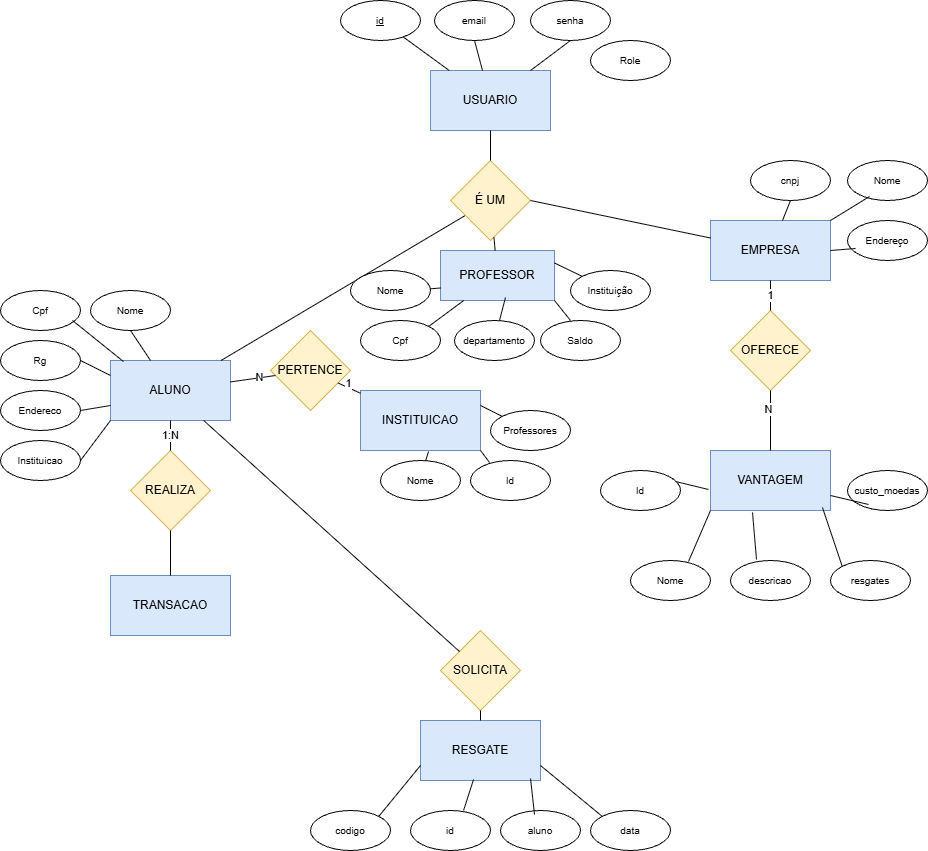

The diagram above was exported from draw.io. Its source (the exported page's mxGraphModel, read from the mxfile embedded in the PNG):
<mxGraphModel dx="1810" dy="1762" grid="1" gridSize="10" guides="1" tooltips="1" connect="1" arrows="1" fold="1" page="1" pageScale="1" pageWidth="827" pageHeight="1169" math="0" shadow="0">
  <root>
    <mxCell id="0" />
    <mxCell id="1" parent="0" />
    <mxCell id="user" parent="1" style="rounded=0;whiteSpace=wrap;html=1;fillColor=#dae8fc;strokeColor=#6c8ebf;fontWeight=bold;" value="USUARIO" vertex="1">
      <mxGeometry height="60" width="120" x="410" y="20" as="geometry" />
    </mxCell>
    <mxCell id="aluno" parent="1" style="rounded=0;whiteSpace=wrap;html=1;fillColor=#dae8fc;strokeColor=#6c8ebf;fontWeight=bold;" value="ALUNO" vertex="1">
      <mxGeometry height="60" width="120" x="90" y="310" as="geometry" />
    </mxCell>
    <mxCell id="prof" parent="1" style="rounded=0;whiteSpace=wrap;html=1;fillColor=#dae8fc;strokeColor=#6c8ebf;fontWeight=bold;" value="PROFESSOR" vertex="1">
      <mxGeometry height="50" width="114" x="420" y="200" as="geometry" />
    </mxCell>
    <mxCell id="emp" parent="1" style="rounded=0;whiteSpace=wrap;html=1;fillColor=#dae8fc;strokeColor=#6c8ebf;fontWeight=bold;" value="EMPRESA" vertex="1">
      <mxGeometry height="60" width="120" x="690" y="170" as="geometry" />
    </mxCell>
    <mxCell id="inst" parent="1" style="rounded=0;whiteSpace=wrap;html=1;fillColor=#dae8fc;strokeColor=#6c8ebf;fontWeight=bold;" value="INSTITUICAO" vertex="1">
      <mxGeometry height="60" width="120" x="340" y="340" as="geometry" />
    </mxCell>
    <mxCell id="trans" parent="1" style="rounded=0;whiteSpace=wrap;html=1;fillColor=#dae8fc;strokeColor=#6c8ebf;fontWeight=bold;" value="TRANSACAO" vertex="1">
      <mxGeometry height="60" width="120" x="90" y="525" as="geometry" />
    </mxCell>
    <mxCell id="vant" parent="1" style="rounded=0;whiteSpace=wrap;html=1;fillColor=#dae8fc;strokeColor=#6c8ebf;fontWeight=bold;" value="VANTAGEM" vertex="1">
      <mxGeometry height="60" width="120" x="690" y="400" as="geometry" />
    </mxCell>
    <mxCell id="resgate" parent="1" style="rounded=0;whiteSpace=wrap;html=1;fillColor=#dae8fc;strokeColor=#6c8ebf;fontWeight=bold;" value="RESGATE" vertex="1">
      <mxGeometry height="60" width="120" x="400" y="670" as="geometry" />
    </mxCell>
    <mxCell id="u_email" parent="1" style="ellipse;whiteSpace=wrap;html=1;fontSize=10;" value="email" vertex="1">
      <mxGeometry height="40" width="80" x="414" y="-50" as="geometry" />
    </mxCell>
    <mxCell id="edge_u_email" edge="1" parent="1" source="u_email" style="endArrow=none;html=1;rounded=0;exitX=0.5;exitY=1;exitDx=0;exitDy=0;" target="user" value="">
      <mxGeometry height="50" relative="1" width="50" as="geometry" />
    </mxCell>
    <mxCell id="u_tipo" parent="1" style="ellipse;whiteSpace=wrap;html=1;fontSize=10;" value="senha" vertex="1">
      <mxGeometry height="40" width="80" x="510" y="-50" as="geometry" />
    </mxCell>
    <mxCell id="edge_u_tipo" edge="1" parent="1" source="u_tipo" style="endArrow=none;html=1;rounded=0;exitX=0.5;exitY=1;exitDx=0;exitDy=0;" target="user" value="">
      <mxGeometry height="50" relative="1" width="50" as="geometry" />
    </mxCell>
    <mxCell id="a_saldo" parent="1" style="ellipse;whiteSpace=wrap;html=1;fontSize=10;" value="Nome&lt;span style=&quot;color: rgba(0, 0, 0, 0); font-family: monospace; font-size: 0px; text-align: start; white-space: nowrap;&quot;&gt;%3CmxGraphModel%3E%3Croot%3E%3CmxCell%20id%3D%220%22%2F%3E%3CmxCell%20id%3D%221%22%20parent%3D%220%22%2F%3E%3CmxCell%20id%3D%222%22%20parent%3D%221%22%20style%3D%22ellipse%3BwhiteSpace%3Dwrap%3Bhtml%3D1%3BfontSize%3D10%3B%22%20value%3D%22departamento%22%20vertex%3D%221%22%3E%3CmxGeometry%20height%3D%2240%22%20width%3D%2280%22%20x%3D%22434%22%20y%3D%22270%22%20as%3D%22geometry%22%2F%3E%3C%2FmxCell%3E%3C%2Froot%3E%3C%2FmxGraphModel%3E&lt;/span&gt;" vertex="1">
      <mxGeometry height="40" width="80" x="70" y="240" as="geometry" />
    </mxCell>
    <mxCell id="edge_a_saldo" edge="1" parent="1" source="a_saldo" style="endArrow=none;html=1;rounded=0;exitX=0.5;exitY=1;exitDx=0;exitDy=0;" target="aluno" value="">
      <mxGeometry height="50" relative="1" width="50" as="geometry" />
    </mxCell>
    <mxCell id="p_dep" parent="1" style="ellipse;whiteSpace=wrap;html=1;fontSize=10;" value="departamento" vertex="1">
      <mxGeometry height="40" width="80" x="434" y="270" as="geometry" />
    </mxCell>
    <mxCell id="e_cnpj" parent="1" style="ellipse;whiteSpace=wrap;html=1;fontSize=10;" value="cnpj" vertex="1">
      <mxGeometry height="40" width="80" x="730" y="110" as="geometry" />
    </mxCell>
    <mxCell id="edge_e_cnpj" edge="1" parent="1" source="e_cnpj" style="endArrow=none;html=1;rounded=0;exitX=0.5;exitY=1;exitDx=0;exitDy=0;" target="emp" value="">
      <mxGeometry height="50" relative="1" width="50" as="geometry" />
    </mxCell>
    <mxCell id="v_custo" parent="1" style="ellipse;whiteSpace=wrap;html=1;fontSize=10;" value="descricao" vertex="1">
      <mxGeometry height="40" width="80" x="710" y="510" as="geometry" />
    </mxCell>
    <mxCell id="e_r1_t" edge="1" parent="1" source="r2" style="endArrow=none;html=1;rounded=0;" target="aluno" value="">
      <mxGeometry height="50" relative="1" width="50" as="geometry">
        <mxPoint x="300" y="190" as="sourcePoint" />
      </mxGeometry>
    </mxCell>
    <mxCell id="r2" parent="1" style="rhombus;whiteSpace=wrap;html=1;fillColor=#fff2cc;strokeColor=#d6b656;" value="É UM" vertex="1">
      <mxGeometry height="80" width="80" x="430" y="110" as="geometry" />
    </mxCell>
    <mxCell id="e_r2_s" edge="1" parent="1" source="user" style="endArrow=none;html=1;rounded=0;" target="r2" value="">
      <mxGeometry height="50" relative="1" width="50" as="geometry" />
    </mxCell>
    <mxCell id="e_r2_t" edge="1" parent="1" source="r2" style="endArrow=none;html=1;rounded=0;" target="prof" value="">
      <mxGeometry height="50" relative="1" width="50" as="geometry" />
    </mxCell>
    <mxCell id="e_r3_t" edge="1" parent="1" source="r2" style="endArrow=none;html=1;rounded=0;exitX=1;exitY=0.5;exitDx=0;exitDy=0;" target="emp" value="">
      <mxGeometry height="50" relative="1" width="50" as="geometry">
        <mxPoint x="678.5714285714289" y="171.4285714285711" as="sourcePoint" />
      </mxGeometry>
    </mxCell>
    <mxCell id="r4" parent="1" style="rhombus;whiteSpace=wrap;html=1;fillColor=#fff2cc;strokeColor=#d6b656;" value="PERTENCE" vertex="1">
      <mxGeometry height="80" width="80" x="250" y="280" as="geometry" />
    </mxCell>
    <mxCell id="e_r4_s" edge="1" parent="1" source="aluno" style="endArrow=none;html=1;rounded=0;" target="r4" value="">
      <mxGeometry height="50" relative="1" width="50" as="geometry" />
    </mxCell>
    <mxCell id="JNKHW-Pi0C4Mi6Qx2EZ0-161" connectable="0" parent="e_r4_s" style="edgeLabel;html=1;align=center;verticalAlign=middle;resizable=0;points=[];" value="N" vertex="1">
      <mxGeometry relative="1" x="0.2533" y="1" as="geometry">
        <mxPoint as="offset" />
      </mxGeometry>
    </mxCell>
    <mxCell id="e_r4_t" edge="1" parent="1" source="r4" style="endArrow=none;html=1;rounded=0;" target="inst" value="">
      <mxGeometry height="50" relative="1" width="50" as="geometry" />
    </mxCell>
    <mxCell id="JNKHW-Pi0C4Mi6Qx2EZ0-162" connectable="0" parent="e_r4_t" style="edgeLabel;html=1;align=center;verticalAlign=middle;resizable=0;points=[];" value="1" vertex="1">
      <mxGeometry relative="1" x="-0.2097" y="4" as="geometry">
        <mxPoint as="offset" />
      </mxGeometry>
    </mxCell>
    <mxCell id="r5" parent="1" style="rhombus;whiteSpace=wrap;html=1;fillColor=#fff2cc;strokeColor=#d6b656;" value="REALIZA" vertex="1">
      <mxGeometry height="80" width="80" x="110" y="400" as="geometry" />
    </mxCell>
    <mxCell id="e_r5_s" edge="1" parent="1" source="aluno" style="endArrow=none;html=1;rounded=0;" target="r5" value="1:N">
      <mxGeometry height="50" relative="1" width="50" as="geometry" />
    </mxCell>
    <mxCell id="e_r5_t" edge="1" parent="1" source="r5" style="endArrow=none;html=1;rounded=0;" target="trans" value="">
      <mxGeometry height="50" relative="1" width="50" as="geometry" />
    </mxCell>
    <mxCell id="r6" parent="1" style="rhombus;whiteSpace=wrap;html=1;fillColor=#fff2cc;strokeColor=#d6b656;" value="OFERECE" vertex="1">
      <mxGeometry height="80" width="80" x="710" y="260" as="geometry" />
    </mxCell>
    <mxCell id="e_r6_s" edge="1" parent="1" source="emp" style="endArrow=none;html=1;rounded=0;" target="r6" value="1">
      <mxGeometry height="50" relative="1" width="50" as="geometry" />
    </mxCell>
    <mxCell id="e_r6_t" edge="1" parent="1" source="r6" style="endArrow=none;html=1;rounded=0;" target="vant" value="">
      <mxGeometry height="50" relative="1" width="50" as="geometry" />
    </mxCell>
    <mxCell id="JNKHW-Pi0C4Mi6Qx2EZ0-163" connectable="0" parent="e_r6_t" style="edgeLabel;html=1;align=center;verticalAlign=middle;resizable=0;points=[];" value="N" vertex="1">
      <mxGeometry relative="1" x="-0.3667" y="-3" as="geometry">
        <mxPoint as="offset" />
      </mxGeometry>
    </mxCell>
    <mxCell id="r7" parent="1" style="rhombus;whiteSpace=wrap;html=1;fillColor=#fff2cc;strokeColor=#d6b656;" value="SOLICITA" vertex="1">
      <mxGeometry height="80" width="80" x="420" y="580" as="geometry" />
    </mxCell>
    <mxCell id="e_r7_s" edge="1" parent="1" source="aluno" style="endArrow=none;html=1;rounded=0;" target="r7" value="">
      <mxGeometry height="50" relative="1" width="50" as="geometry" />
    </mxCell>
    <mxCell id="e_r7_t" edge="1" parent="1" source="r7" style="endArrow=none;html=1;rounded=0;" target="resgate" value="">
      <mxGeometry height="50" relative="1" width="50" as="geometry" />
    </mxCell>
    <mxCell id="JNKHW-Pi0C4Mi6Qx2EZ0-87" parent="1" style="ellipse;whiteSpace=wrap;html=1;fontSize=10;" value="&lt;u&gt;id&lt;/u&gt;" vertex="1">
      <mxGeometry height="40" width="80" x="320" y="-50" as="geometry" />
    </mxCell>
    <mxCell id="JNKHW-Pi0C4Mi6Qx2EZ0-89" parent="1" style="ellipse;whiteSpace=wrap;html=1;fontSize=10;" value="Role" vertex="1">
      <mxGeometry height="40" width="80" x="570" y="-10" as="geometry" />
    </mxCell>
    <mxCell id="JNKHW-Pi0C4Mi6Qx2EZ0-91" parent="1" style="ellipse;whiteSpace=wrap;html=1;fontSize=10;" value="Saldo" vertex="1">
      <mxGeometry height="40" width="80" x="520" y="270" as="geometry" />
    </mxCell>
    <mxCell id="JNKHW-Pi0C4Mi6Qx2EZ0-92" parent="1" style="ellipse;whiteSpace=wrap;html=1;fontSize=10;" value="Nome" vertex="1">
      <mxGeometry height="40" width="80" x="330" y="220" as="geometry" />
    </mxCell>
    <mxCell id="JNKHW-Pi0C4Mi6Qx2EZ0-93" parent="1" style="ellipse;whiteSpace=wrap;html=1;fontSize=10;" value="Cpf" vertex="1">
      <mxGeometry height="40" width="80" x="340" y="270" as="geometry" />
    </mxCell>
    <mxCell id="JNKHW-Pi0C4Mi6Qx2EZ0-94" parent="1" style="ellipse;whiteSpace=wrap;html=1;fontSize=10;" value="Instituição" vertex="1">
      <mxGeometry height="40" width="80" x="550" y="220" as="geometry" />
    </mxCell>
    <mxCell id="JNKHW-Pi0C4Mi6Qx2EZ0-114" parent="1" style="ellipse;whiteSpace=wrap;html=1;fontSize=10;" value="Instituicao" vertex="1">
      <mxGeometry height="40" width="80" x="-20" y="390" as="geometry" />
    </mxCell>
    <mxCell id="JNKHW-Pi0C4Mi6Qx2EZ0-115" parent="1" style="ellipse;whiteSpace=wrap;html=1;fontSize=10;" value="Endereco" vertex="1">
      <mxGeometry height="40" width="80" x="-20" y="340" as="geometry" />
    </mxCell>
    <mxCell id="JNKHW-Pi0C4Mi6Qx2EZ0-116" parent="1" style="ellipse;whiteSpace=wrap;html=1;fontSize=10;" value="Rg" vertex="1">
      <mxGeometry height="40" width="80" x="-20" y="290" as="geometry" />
    </mxCell>
    <mxCell id="JNKHW-Pi0C4Mi6Qx2EZ0-117" parent="1" style="ellipse;whiteSpace=wrap;html=1;fontSize=10;" value="Cpf" vertex="1">
      <mxGeometry height="40" width="80" x="-20" y="240" as="geometry" />
    </mxCell>
    <mxCell id="JNKHW-Pi0C4Mi6Qx2EZ0-118" parent="1" style="ellipse;whiteSpace=wrap;html=1;fontSize=10;" value="Nome" vertex="1">
      <mxGeometry height="40" width="80" x="360" y="410" as="geometry" />
    </mxCell>
    <mxCell id="JNKHW-Pi0C4Mi6Qx2EZ0-119" parent="1" style="ellipse;whiteSpace=wrap;html=1;fontSize=10;" value="Id" vertex="1">
      <mxGeometry height="40" width="80" x="450" y="410" as="geometry" />
    </mxCell>
    <mxCell id="JNKHW-Pi0C4Mi6Qx2EZ0-120" parent="1" style="ellipse;whiteSpace=wrap;html=1;fontSize=10;" value="Professores" vertex="1">
      <mxGeometry height="40" width="80" x="470" y="360" as="geometry" />
    </mxCell>
    <mxCell id="JNKHW-Pi0C4Mi6Qx2EZ0-121" parent="1" style="ellipse;whiteSpace=wrap;html=1;fontSize=10;" value="Nome" vertex="1">
      <mxGeometry height="40" width="80" x="827" y="110" as="geometry" />
    </mxCell>
    <mxCell id="JNKHW-Pi0C4Mi6Qx2EZ0-122" parent="1" style="ellipse;whiteSpace=wrap;html=1;fontSize=10;" value="Endereço" vertex="1">
      <mxGeometry height="40" width="80" x="827" y="170" as="geometry" />
    </mxCell>
    <mxCell id="JNKHW-Pi0C4Mi6Qx2EZ0-124" parent="1" style="ellipse;whiteSpace=wrap;html=1;fontSize=10;" value="Nome" vertex="1">
      <mxGeometry height="40" width="80" x="610" y="510" as="geometry" />
    </mxCell>
    <mxCell id="JNKHW-Pi0C4Mi6Qx2EZ0-125" parent="1" style="ellipse;whiteSpace=wrap;html=1;fontSize=10;" value="resgates" vertex="1">
      <mxGeometry height="40" width="80" x="810" y="510" as="geometry" />
    </mxCell>
    <mxCell id="JNKHW-Pi0C4Mi6Qx2EZ0-126" parent="1" style="ellipse;whiteSpace=wrap;html=1;fontSize=10;" value="Id" vertex="1">
      <mxGeometry height="40" width="80" x="580" y="420" as="geometry" />
    </mxCell>
    <mxCell id="JNKHW-Pi0C4Mi6Qx2EZ0-128" parent="1" style="ellipse;whiteSpace=wrap;html=1;fontSize=10;" value="custo_moedas" vertex="1">
      <mxGeometry height="40" width="80" x="827" y="420" as="geometry" />
    </mxCell>
    <mxCell id="JNKHW-Pi0C4Mi6Qx2EZ0-129" parent="1" style="ellipse;whiteSpace=wrap;html=1;fontSize=10;" value="id" vertex="1">
      <mxGeometry height="40" width="80" x="390" y="760" as="geometry" />
    </mxCell>
    <mxCell id="JNKHW-Pi0C4Mi6Qx2EZ0-130" parent="1" style="ellipse;whiteSpace=wrap;html=1;fontSize=10;" value="aluno" vertex="1">
      <mxGeometry height="40" width="80" x="480" y="760" as="geometry" />
    </mxCell>
    <mxCell id="JNKHW-Pi0C4Mi6Qx2EZ0-131" parent="1" style="ellipse;whiteSpace=wrap;html=1;fontSize=10;" value="codigo" vertex="1">
      <mxGeometry height="40" width="80" x="290" y="760" as="geometry" />
    </mxCell>
    <mxCell id="JNKHW-Pi0C4Mi6Qx2EZ0-132" parent="1" style="ellipse;whiteSpace=wrap;html=1;fontSize=10;" value="data" vertex="1">
      <mxGeometry height="40" width="80" x="570" y="760" as="geometry" />
    </mxCell>
    <mxCell id="JNKHW-Pi0C4Mi6Qx2EZ0-134" edge="1" parent="1" source="JNKHW-Pi0C4Mi6Qx2EZ0-87" style="endArrow=none;html=1;rounded=0;" target="user" value="">
      <mxGeometry height="50" relative="1" width="50" as="geometry">
        <mxPoint x="350" y="40" as="sourcePoint" />
        <mxPoint x="358" y="70" as="targetPoint" />
      </mxGeometry>
    </mxCell>
    <mxCell id="JNKHW-Pi0C4Mi6Qx2EZ0-135" edge="1" parent="1" style="endArrow=none;html=1;rounded=0;exitX=0.5;exitY=1;exitDx=0;exitDy=0;entryX=0.108;entryY=0.017;entryDx=0;entryDy=0;entryPerimeter=0;" target="aluno" value="">
      <mxGeometry height="50" relative="1" width="50" as="geometry">
        <mxPoint x="52" y="270" as="sourcePoint" />
        <mxPoint x="60" y="300" as="targetPoint" />
      </mxGeometry>
    </mxCell>
    <mxCell id="JNKHW-Pi0C4Mi6Qx2EZ0-136" edge="1" parent="1" source="JNKHW-Pi0C4Mi6Qx2EZ0-116" style="endArrow=none;html=1;rounded=0;exitX=1;exitY=0.5;exitDx=0;exitDy=0;entryX=0;entryY=0.25;entryDx=0;entryDy=0;" target="aluno" value="">
      <mxGeometry height="50" relative="1" width="50" as="geometry">
        <mxPoint x="70" y="310" as="sourcePoint" />
        <mxPoint x="78" y="340" as="targetPoint" />
      </mxGeometry>
    </mxCell>
    <mxCell id="JNKHW-Pi0C4Mi6Qx2EZ0-137" edge="1" parent="1" source="JNKHW-Pi0C4Mi6Qx2EZ0-115" style="endArrow=none;html=1;rounded=0;exitX=1;exitY=0.5;exitDx=0;exitDy=0;entryX=0;entryY=0.75;entryDx=0;entryDy=0;" target="aluno" value="">
      <mxGeometry height="50" relative="1" width="50" as="geometry">
        <mxPoint x="120" y="390" as="sourcePoint" />
        <mxPoint x="128" y="420" as="targetPoint" />
      </mxGeometry>
    </mxCell>
    <mxCell id="JNKHW-Pi0C4Mi6Qx2EZ0-138" edge="1" parent="1" source="JNKHW-Pi0C4Mi6Qx2EZ0-114" style="endArrow=none;html=1;rounded=0;exitX=1;exitY=0.5;exitDx=0;exitDy=0;entryX=0;entryY=1;entryDx=0;entryDy=0;" target="aluno" value="">
      <mxGeometry height="50" relative="1" width="50" as="geometry">
        <mxPoint x="110" y="390" as="sourcePoint" />
        <mxPoint x="118" y="420" as="targetPoint" />
      </mxGeometry>
    </mxCell>
    <mxCell id="JNKHW-Pi0C4Mi6Qx2EZ0-139" edge="1" parent="1" source="inst" style="endArrow=none;html=1;rounded=0;exitX=1;exitY=0.25;exitDx=0;exitDy=0;entryX=0;entryY=0;entryDx=0;entryDy=0;" target="JNKHW-Pi0C4Mi6Qx2EZ0-120" value="">
      <mxGeometry height="50" relative="1" width="50" as="geometry">
        <mxPoint x="470" y="350" as="sourcePoint" />
        <mxPoint x="478" y="380" as="targetPoint" />
      </mxGeometry>
    </mxCell>
    <mxCell id="JNKHW-Pi0C4Mi6Qx2EZ0-140" edge="1" parent="1" source="inst" style="endArrow=none;html=1;rounded=0;exitX=1;exitY=1;exitDx=0;exitDy=0;entryX=0.238;entryY=0.05;entryDx=0;entryDy=0;entryPerimeter=0;" target="JNKHW-Pi0C4Mi6Qx2EZ0-119" value="">
      <mxGeometry height="50" relative="1" width="50" as="geometry">
        <mxPoint x="490" y="500" as="sourcePoint" />
        <mxPoint x="498" y="530" as="targetPoint" />
      </mxGeometry>
    </mxCell>
    <mxCell id="JNKHW-Pi0C4Mi6Qx2EZ0-141" edge="1" parent="1" source="inst" style="endArrow=none;html=1;rounded=0;exitX=0.567;exitY=1.017;exitDx=0;exitDy=0;exitPerimeter=0;" target="JNKHW-Pi0C4Mi6Qx2EZ0-118" value="">
      <mxGeometry height="50" relative="1" width="50" as="geometry">
        <mxPoint x="480" y="490" as="sourcePoint" />
        <mxPoint x="488" y="520" as="targetPoint" />
      </mxGeometry>
    </mxCell>
    <mxCell id="JNKHW-Pi0C4Mi6Qx2EZ0-142" edge="1" parent="1" source="resgate" style="endArrow=none;html=1;rounded=0;exitX=1;exitY=0.75;exitDx=0;exitDy=0;entryX=0;entryY=0;entryDx=0;entryDy=0;" target="JNKHW-Pi0C4Mi6Qx2EZ0-132" value="">
      <mxGeometry height="50" relative="1" width="50" as="geometry">
        <mxPoint x="550" y="720" as="sourcePoint" />
        <mxPoint x="558" y="750" as="targetPoint" />
      </mxGeometry>
    </mxCell>
    <mxCell id="JNKHW-Pi0C4Mi6Qx2EZ0-143" edge="1" parent="1" source="resgate" style="endArrow=none;html=1;rounded=0;exitX=0.917;exitY=0.967;exitDx=0;exitDy=0;exitPerimeter=0;entryX=0.425;entryY=0.1;entryDx=0;entryDy=0;entryPerimeter=0;" target="JNKHW-Pi0C4Mi6Qx2EZ0-130" value="">
      <mxGeometry height="50" relative="1" width="50" as="geometry">
        <mxPoint x="520" y="750" as="sourcePoint" />
        <mxPoint x="528" y="780" as="targetPoint" />
      </mxGeometry>
    </mxCell>
    <mxCell id="JNKHW-Pi0C4Mi6Qx2EZ0-144" edge="1" parent="1" source="resgate" style="endArrow=none;html=1;rounded=0;exitX=0.442;exitY=0.983;exitDx=0;exitDy=0;exitPerimeter=0;entryX=0.663;entryY=0;entryDx=0;entryDy=0;entryPerimeter=0;" target="JNKHW-Pi0C4Mi6Qx2EZ0-129" value="">
      <mxGeometry height="50" relative="1" width="50" as="geometry">
        <mxPoint x="490" y="730" as="sourcePoint" />
        <mxPoint x="498" y="760" as="targetPoint" />
      </mxGeometry>
    </mxCell>
    <mxCell id="JNKHW-Pi0C4Mi6Qx2EZ0-145" edge="1" parent="1" source="resgate" style="endArrow=none;html=1;rounded=0;exitX=0;exitY=0.75;exitDx=0;exitDy=0;entryX=1;entryY=0;entryDx=0;entryDy=0;" target="JNKHW-Pi0C4Mi6Qx2EZ0-131" value="">
      <mxGeometry height="50" relative="1" width="50" as="geometry">
        <mxPoint x="350" y="720" as="sourcePoint" />
        <mxPoint x="358" y="750" as="targetPoint" />
      </mxGeometry>
    </mxCell>
    <mxCell id="JNKHW-Pi0C4Mi6Qx2EZ0-147" edge="1" parent="1" source="prof" style="endArrow=none;html=1;rounded=0;exitX=1;exitY=0.25;exitDx=0;exitDy=0;entryX=0;entryY=0;entryDx=0;entryDy=0;" target="JNKHW-Pi0C4Mi6Qx2EZ0-94" value="">
      <mxGeometry height="50" relative="1" width="50" as="geometry">
        <mxPoint x="550" y="180" as="sourcePoint" />
        <mxPoint x="558" y="210" as="targetPoint" />
      </mxGeometry>
    </mxCell>
    <mxCell id="JNKHW-Pi0C4Mi6Qx2EZ0-148" edge="1" parent="1" source="prof" style="endArrow=none;html=1;rounded=0;exitX=1;exitY=1;exitDx=0;exitDy=0;entryX=0.375;entryY=0;entryDx=0;entryDy=0;entryPerimeter=0;" target="JNKHW-Pi0C4Mi6Qx2EZ0-91" value="">
      <mxGeometry height="50" relative="1" width="50" as="geometry">
        <mxPoint x="560" y="280" as="sourcePoint" />
        <mxPoint x="568" y="310" as="targetPoint" />
      </mxGeometry>
    </mxCell>
    <mxCell id="JNKHW-Pi0C4Mi6Qx2EZ0-149" edge="1" parent="1" source="prof" style="endArrow=none;html=1;rounded=0;exitX=0.57;exitY=0.94;exitDx=0;exitDy=0;exitPerimeter=0;" target="p_dep" value="">
      <mxGeometry height="50" relative="1" width="50" as="geometry">
        <mxPoint x="500" y="260" as="sourcePoint" />
        <mxPoint x="508" y="290" as="targetPoint" />
      </mxGeometry>
    </mxCell>
    <mxCell id="JNKHW-Pi0C4Mi6Qx2EZ0-150" edge="1" parent="1" source="prof" style="endArrow=none;html=1;rounded=0;entryX=1;entryY=0;entryDx=0;entryDy=0;" target="JNKHW-Pi0C4Mi6Qx2EZ0-93" value="">
      <mxGeometry height="50" relative="1" width="50" as="geometry">
        <mxPoint x="440" y="300" as="sourcePoint" />
        <mxPoint x="448" y="330" as="targetPoint" />
      </mxGeometry>
    </mxCell>
    <mxCell id="JNKHW-Pi0C4Mi6Qx2EZ0-151" edge="1" parent="1" source="prof" style="endArrow=none;html=1;rounded=0;exitX=0;exitY=0.75;exitDx=0;exitDy=0;" target="JNKHW-Pi0C4Mi6Qx2EZ0-92" value="">
      <mxGeometry height="50" relative="1" width="50" as="geometry">
        <mxPoint x="440" y="270" as="sourcePoint" />
        <mxPoint x="448" y="300" as="targetPoint" />
      </mxGeometry>
    </mxCell>
    <mxCell id="JNKHW-Pi0C4Mi6Qx2EZ0-152" edge="1" parent="1" source="JNKHW-Pi0C4Mi6Qx2EZ0-126" style="endArrow=none;html=1;rounded=0;exitX=0.938;exitY=0.275;exitDx=0;exitDy=0;entryX=-0.017;entryY=0.65;entryDx=0;entryDy=0;entryPerimeter=0;exitPerimeter=0;" target="vant" value="">
      <mxGeometry height="50" relative="1" width="50" as="geometry">
        <mxPoint x="660" y="410" as="sourcePoint" />
        <mxPoint x="668" y="440" as="targetPoint" />
      </mxGeometry>
    </mxCell>
    <mxCell id="JNKHW-Pi0C4Mi6Qx2EZ0-153" edge="1" parent="1" source="vant" style="endArrow=none;html=1;rounded=0;exitX=0;exitY=1;exitDx=0;exitDy=0;entryX=0.725;entryY=0.025;entryDx=0;entryDy=0;entryPerimeter=0;" target="JNKHW-Pi0C4Mi6Qx2EZ0-124" value="">
      <mxGeometry height="50" relative="1" width="50" as="geometry">
        <mxPoint x="680" y="470" as="sourcePoint" />
        <mxPoint x="678" y="500" as="targetPoint" />
      </mxGeometry>
    </mxCell>
    <mxCell id="JNKHW-Pi0C4Mi6Qx2EZ0-154" edge="1" parent="1" source="vant" style="endArrow=none;html=1;rounded=0;exitX=0.35;exitY=1.033;exitDx=0;exitDy=0;exitPerimeter=0;entryX=0.325;entryY=-0.025;entryDx=0;entryDy=0;entryPerimeter=0;" target="v_custo" value="">
      <mxGeometry height="50" relative="1" width="50" as="geometry">
        <mxPoint x="710" y="490" as="sourcePoint" />
        <mxPoint x="718" y="520" as="targetPoint" />
      </mxGeometry>
    </mxCell>
    <mxCell id="JNKHW-Pi0C4Mi6Qx2EZ0-155" edge="1" parent="1" source="vant" style="endArrow=none;html=1;rounded=0;exitX=0.933;exitY=0.95;exitDx=0;exitDy=0;exitPerimeter=0;entryX=0;entryY=0;entryDx=0;entryDy=0;" target="JNKHW-Pi0C4Mi6Qx2EZ0-125" value="">
      <mxGeometry height="50" relative="1" width="50" as="geometry">
        <mxPoint x="800" y="490" as="sourcePoint" />
        <mxPoint x="808" y="520" as="targetPoint" />
      </mxGeometry>
    </mxCell>
    <mxCell id="JNKHW-Pi0C4Mi6Qx2EZ0-156" edge="1" parent="1" source="JNKHW-Pi0C4Mi6Qx2EZ0-128" style="endArrow=none;html=1;rounded=0;exitX=0.263;exitY=0.85;exitDx=0;exitDy=0;exitPerimeter=0;entryX=1;entryY=0.75;entryDx=0;entryDy=0;" target="vant" value="">
      <mxGeometry height="50" relative="1" width="50" as="geometry">
        <mxPoint x="870" y="490" as="sourcePoint" />
        <mxPoint x="878" y="520" as="targetPoint" />
      </mxGeometry>
    </mxCell>
    <mxCell id="JNKHW-Pi0C4Mi6Qx2EZ0-157" edge="1" parent="1" source="JNKHW-Pi0C4Mi6Qx2EZ0-122" style="endArrow=none;html=1;rounded=0;exitX=0.1;exitY=0.7;exitDx=0;exitDy=0;exitPerimeter=0;entryX=1;entryY=0.5;entryDx=0;entryDy=0;" target="emp" value="">
      <mxGeometry height="50" relative="1" width="50" as="geometry">
        <mxPoint x="840" y="230" as="sourcePoint" />
        <mxPoint x="848" y="260" as="targetPoint" />
      </mxGeometry>
    </mxCell>
    <mxCell id="JNKHW-Pi0C4Mi6Qx2EZ0-158" edge="1" parent="1" source="JNKHW-Pi0C4Mi6Qx2EZ0-121" style="endArrow=none;html=1;rounded=0;exitX=0.275;exitY=0.9;exitDx=0;exitDy=0;exitPerimeter=0;entryX=1;entryY=0;entryDx=0;entryDy=0;" target="emp" value="">
      <mxGeometry height="50" relative="1" width="50" as="geometry">
        <mxPoint x="890" y="160" as="sourcePoint" />
        <mxPoint x="898" y="190" as="targetPoint" />
      </mxGeometry>
    </mxCell>
  </root>
</mxGraphModel>